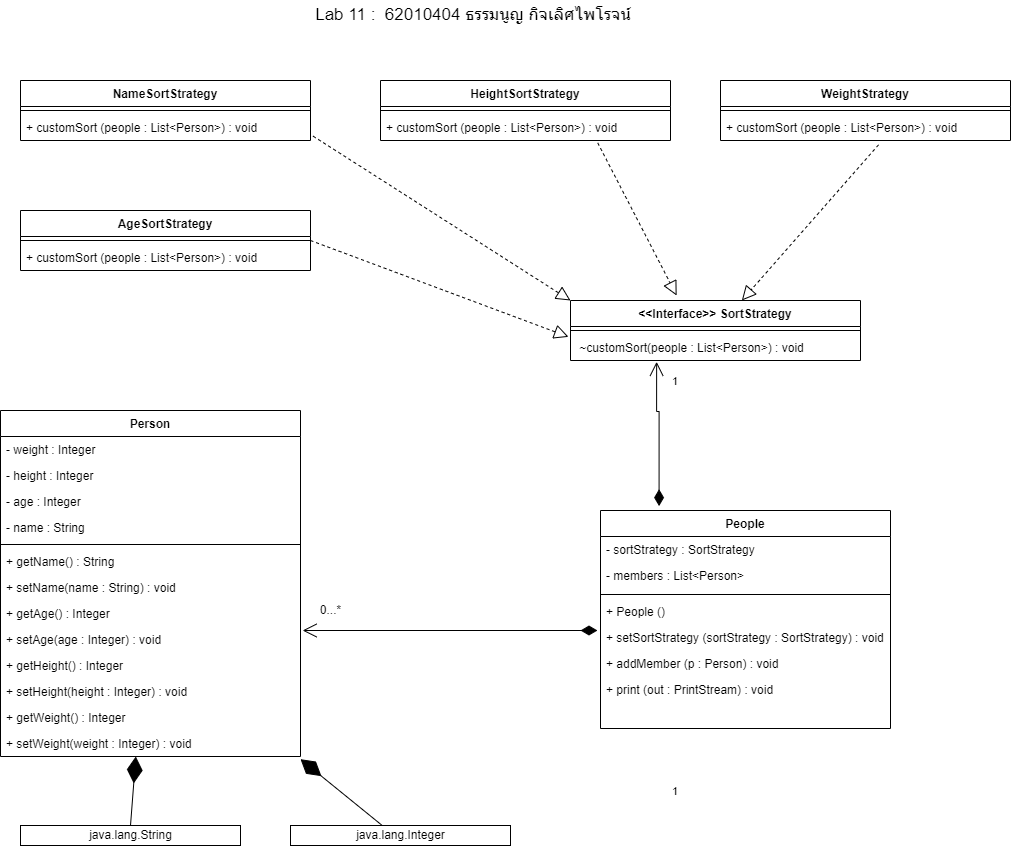

The diagram above was exported from draw.io. Its source (the exported page's mxGraphModel, read from the mxfile embedded in the PNG):
<mxGraphModel dx="942" dy="1811" grid="1" gridSize="10" guides="1" tooltips="1" connect="1" arrows="1" fold="1" page="1" pageScale="1" pageWidth="827" pageHeight="1169" math="0" shadow="0">
  <root>
    <mxCell id="WIyWlLk6GJQsqaUBKTNV-0" />
    <mxCell id="WIyWlLk6GJQsqaUBKTNV-1" parent="WIyWlLk6GJQsqaUBKTNV-0" />
    <mxCell id="zkfFHV4jXpPFQw0GAbJ--0" value="Person" style="swimlane;fontStyle=1;align=center;verticalAlign=top;childLayout=stackLayout;horizontal=1;startSize=26;horizontalStack=0;resizeParent=1;resizeLast=0;collapsible=1;marginBottom=0;rounded=0;shadow=0;strokeWidth=1;" parent="WIyWlLk6GJQsqaUBKTNV-1" vertex="1">
      <mxGeometry x="50" y="150" width="300" height="346" as="geometry">
        <mxRectangle x="230" y="140" width="160" height="26" as="alternateBounds" />
      </mxGeometry>
    </mxCell>
    <mxCell id="zkfFHV4jXpPFQw0GAbJ--1" value="- weight : Integer" style="text;align=left;verticalAlign=top;spacingLeft=4;spacingRight=4;overflow=hidden;rotatable=0;points=[[0,0.5],[1,0.5]];portConstraint=eastwest;" parent="zkfFHV4jXpPFQw0GAbJ--0" vertex="1">
      <mxGeometry y="26" width="300" height="26" as="geometry" />
    </mxCell>
    <mxCell id="zkfFHV4jXpPFQw0GAbJ--2" value="- height : Integer" style="text;align=left;verticalAlign=top;spacingLeft=4;spacingRight=4;overflow=hidden;rotatable=0;points=[[0,0.5],[1,0.5]];portConstraint=eastwest;rounded=0;shadow=0;html=0;" parent="zkfFHV4jXpPFQw0GAbJ--0" vertex="1">
      <mxGeometry y="52" width="300" height="26" as="geometry" />
    </mxCell>
    <mxCell id="zkfFHV4jXpPFQw0GAbJ--3" value="- age : Integer" style="text;align=left;verticalAlign=top;spacingLeft=4;spacingRight=4;overflow=hidden;rotatable=0;points=[[0,0.5],[1,0.5]];portConstraint=eastwest;rounded=0;shadow=0;html=0;" parent="zkfFHV4jXpPFQw0GAbJ--0" vertex="1">
      <mxGeometry y="78" width="300" height="26" as="geometry" />
    </mxCell>
    <mxCell id="56cYKEX6UUW6R2fFOQMO-11" value="- name : String" style="text;align=left;verticalAlign=top;spacingLeft=4;spacingRight=4;overflow=hidden;rotatable=0;points=[[0,0.5],[1,0.5]];portConstraint=eastwest;rounded=0;shadow=0;html=0;" vertex="1" parent="zkfFHV4jXpPFQw0GAbJ--0">
      <mxGeometry y="104" width="300" height="26" as="geometry" />
    </mxCell>
    <mxCell id="zkfFHV4jXpPFQw0GAbJ--4" value="" style="line;html=1;strokeWidth=1;align=left;verticalAlign=middle;spacingTop=-1;spacingLeft=3;spacingRight=3;rotatable=0;labelPosition=right;points=[];portConstraint=eastwest;" parent="zkfFHV4jXpPFQw0GAbJ--0" vertex="1">
      <mxGeometry y="130" width="300" height="8" as="geometry" />
    </mxCell>
    <mxCell id="56cYKEX6UUW6R2fFOQMO-12" value="+ getName() : String " style="text;align=left;verticalAlign=top;spacingLeft=4;spacingRight=4;overflow=hidden;rotatable=0;points=[[0,0.5],[1,0.5]];portConstraint=eastwest;" vertex="1" parent="zkfFHV4jXpPFQw0GAbJ--0">
      <mxGeometry y="138" width="300" height="26" as="geometry" />
    </mxCell>
    <mxCell id="56cYKEX6UUW6R2fFOQMO-13" value="+ setName(name : String) : void " style="text;align=left;verticalAlign=top;spacingLeft=4;spacingRight=4;overflow=hidden;rotatable=0;points=[[0,0.5],[1,0.5]];portConstraint=eastwest;" vertex="1" parent="zkfFHV4jXpPFQw0GAbJ--0">
      <mxGeometry y="164" width="300" height="26" as="geometry" />
    </mxCell>
    <mxCell id="zkfFHV4jXpPFQw0GAbJ--5" value="+ getAge() : Integer " style="text;align=left;verticalAlign=top;spacingLeft=4;spacingRight=4;overflow=hidden;rotatable=0;points=[[0,0.5],[1,0.5]];portConstraint=eastwest;" parent="zkfFHV4jXpPFQw0GAbJ--0" vertex="1">
      <mxGeometry y="190" width="300" height="26" as="geometry" />
    </mxCell>
    <mxCell id="56cYKEX6UUW6R2fFOQMO-14" value="+ setAge(age : Integer) : void " style="text;align=left;verticalAlign=top;spacingLeft=4;spacingRight=4;overflow=hidden;rotatable=0;points=[[0,0.5],[1,0.5]];portConstraint=eastwest;" vertex="1" parent="zkfFHV4jXpPFQw0GAbJ--0">
      <mxGeometry y="216" width="300" height="26" as="geometry" />
    </mxCell>
    <mxCell id="56cYKEX6UUW6R2fFOQMO-16" value="+ getHeight() : Integer " style="text;align=left;verticalAlign=top;spacingLeft=4;spacingRight=4;overflow=hidden;rotatable=0;points=[[0,0.5],[1,0.5]];portConstraint=eastwest;" vertex="1" parent="zkfFHV4jXpPFQw0GAbJ--0">
      <mxGeometry y="242" width="300" height="26" as="geometry" />
    </mxCell>
    <mxCell id="56cYKEX6UUW6R2fFOQMO-15" value="+ setHeight(height : Integer) : void " style="text;align=left;verticalAlign=top;spacingLeft=4;spacingRight=4;overflow=hidden;rotatable=0;points=[[0,0.5],[1,0.5]];portConstraint=eastwest;" vertex="1" parent="zkfFHV4jXpPFQw0GAbJ--0">
      <mxGeometry y="268" width="300" height="26" as="geometry" />
    </mxCell>
    <mxCell id="56cYKEX6UUW6R2fFOQMO-17" value="+ getWeight() : Integer " style="text;align=left;verticalAlign=top;spacingLeft=4;spacingRight=4;overflow=hidden;rotatable=0;points=[[0,0.5],[1,0.5]];portConstraint=eastwest;" vertex="1" parent="zkfFHV4jXpPFQw0GAbJ--0">
      <mxGeometry y="294" width="300" height="26" as="geometry" />
    </mxCell>
    <mxCell id="56cYKEX6UUW6R2fFOQMO-18" value="+ setWeight(weight : Integer) : void " style="text;align=left;verticalAlign=top;spacingLeft=4;spacingRight=4;overflow=hidden;rotatable=0;points=[[0,0.5],[1,0.5]];portConstraint=eastwest;" vertex="1" parent="zkfFHV4jXpPFQw0GAbJ--0">
      <mxGeometry y="320" width="300" height="26" as="geometry" />
    </mxCell>
    <mxCell id="zkfFHV4jXpPFQw0GAbJ--17" value="People" style="swimlane;fontStyle=1;align=center;verticalAlign=top;childLayout=stackLayout;horizontal=1;startSize=26;horizontalStack=0;resizeParent=1;resizeLast=0;collapsible=1;marginBottom=0;rounded=0;shadow=0;strokeWidth=1;" parent="WIyWlLk6GJQsqaUBKTNV-1" vertex="1">
      <mxGeometry x="650" y="250" width="290" height="218" as="geometry">
        <mxRectangle x="550" y="140" width="160" height="26" as="alternateBounds" />
      </mxGeometry>
    </mxCell>
    <mxCell id="zkfFHV4jXpPFQw0GAbJ--18" value="- sortStrategy : SortStrategy" style="text;align=left;verticalAlign=top;spacingLeft=4;spacingRight=4;overflow=hidden;rotatable=0;points=[[0,0.5],[1,0.5]];portConstraint=eastwest;" parent="zkfFHV4jXpPFQw0GAbJ--17" vertex="1">
      <mxGeometry y="26" width="290" height="26" as="geometry" />
    </mxCell>
    <mxCell id="zkfFHV4jXpPFQw0GAbJ--19" value="- members : List&lt;Person&gt;" style="text;align=left;verticalAlign=top;spacingLeft=4;spacingRight=4;overflow=hidden;rotatable=0;points=[[0,0.5],[1,0.5]];portConstraint=eastwest;rounded=0;shadow=0;html=0;" parent="zkfFHV4jXpPFQw0GAbJ--17" vertex="1">
      <mxGeometry y="52" width="290" height="28" as="geometry" />
    </mxCell>
    <mxCell id="zkfFHV4jXpPFQw0GAbJ--23" value="" style="line;html=1;strokeWidth=1;align=left;verticalAlign=middle;spacingTop=-1;spacingLeft=3;spacingRight=3;rotatable=0;labelPosition=right;points=[];portConstraint=eastwest;" parent="zkfFHV4jXpPFQw0GAbJ--17" vertex="1">
      <mxGeometry y="80" width="290" height="8" as="geometry" />
    </mxCell>
    <mxCell id="zkfFHV4jXpPFQw0GAbJ--24" value="+ People ()" style="text;align=left;verticalAlign=top;spacingLeft=4;spacingRight=4;overflow=hidden;rotatable=0;points=[[0,0.5],[1,0.5]];portConstraint=eastwest;" parent="zkfFHV4jXpPFQw0GAbJ--17" vertex="1">
      <mxGeometry y="88" width="290" height="26" as="geometry" />
    </mxCell>
    <mxCell id="zkfFHV4jXpPFQw0GAbJ--25" value="+ setSortStrategy (sortStrategy : SortStrategy) : void" style="text;align=left;verticalAlign=top;spacingLeft=4;spacingRight=4;overflow=hidden;rotatable=0;points=[[0,0.5],[1,0.5]];portConstraint=eastwest;" parent="zkfFHV4jXpPFQw0GAbJ--17" vertex="1">
      <mxGeometry y="114" width="290" height="26" as="geometry" />
    </mxCell>
    <mxCell id="56cYKEX6UUW6R2fFOQMO-9" value="+ addMember (p : Person) : void" style="text;align=left;verticalAlign=top;spacingLeft=4;spacingRight=4;overflow=hidden;rotatable=0;points=[[0,0.5],[1,0.5]];portConstraint=eastwest;" vertex="1" parent="zkfFHV4jXpPFQw0GAbJ--17">
      <mxGeometry y="140" width="290" height="26" as="geometry" />
    </mxCell>
    <mxCell id="56cYKEX6UUW6R2fFOQMO-10" value="+ print (out : PrintStream) : void" style="text;align=left;verticalAlign=top;spacingLeft=4;spacingRight=4;overflow=hidden;rotatable=0;points=[[0,0.5],[1,0.5]];portConstraint=eastwest;" vertex="1" parent="zkfFHV4jXpPFQw0GAbJ--17">
      <mxGeometry y="166" width="290" height="26" as="geometry" />
    </mxCell>
    <mxCell id="56cYKEX6UUW6R2fFOQMO-5" value="1" style="endArrow=open;html=1;endSize=12;startArrow=diamondThin;startSize=14;startFill=1;edgeStyle=orthogonalEdgeStyle;align=left;verticalAlign=bottom;rounded=0;entryX=1.007;entryY=1.154;entryDx=0;entryDy=0;entryPerimeter=0;" edge="1" parent="WIyWlLk6GJQsqaUBKTNV-1" target="zkfFHV4jXpPFQw0GAbJ--5">
      <mxGeometry x="-0.9329" y="188" relative="1" as="geometry">
        <mxPoint x="630" y="370" as="sourcePoint" />
        <mxPoint x="590" y="160" as="targetPoint" />
        <Array as="points">
          <mxPoint x="640" y="370" />
        </Array>
        <mxPoint x="80" y="-18" as="offset" />
      </mxGeometry>
    </mxCell>
    <mxCell id="56cYKEX6UUW6R2fFOQMO-6" value="0...*" style="text;html=1;align=center;verticalAlign=middle;resizable=0;points=[];autosize=1;strokeColor=none;fillColor=none;" vertex="1" parent="WIyWlLk6GJQsqaUBKTNV-1">
      <mxGeometry x="360" y="340" width="40" height="20" as="geometry" />
    </mxCell>
    <mxCell id="56cYKEX6UUW6R2fFOQMO-19" value="java.lang.String" style="html=1;" vertex="1" parent="WIyWlLk6GJQsqaUBKTNV-1">
      <mxGeometry x="70" y="565" width="220" height="20" as="geometry" />
    </mxCell>
    <mxCell id="56cYKEX6UUW6R2fFOQMO-20" value="java.lang.Integer" style="html=1;" vertex="1" parent="WIyWlLk6GJQsqaUBKTNV-1">
      <mxGeometry x="340" y="565" width="220" height="20" as="geometry" />
    </mxCell>
    <mxCell id="56cYKEX6UUW6R2fFOQMO-21" value="" style="endArrow=diamondThin;endFill=1;endSize=24;html=1;rounded=0;entryX=0.451;entryY=1;entryDx=0;entryDy=0;entryPerimeter=0;exitX=0.5;exitY=0;exitDx=0;exitDy=0;" edge="1" parent="WIyWlLk6GJQsqaUBKTNV-1" source="56cYKEX6UUW6R2fFOQMO-19" target="56cYKEX6UUW6R2fFOQMO-18">
      <mxGeometry width="160" relative="1" as="geometry">
        <mxPoint x="140" y="680" as="sourcePoint" />
        <mxPoint x="300" y="680" as="targetPoint" />
      </mxGeometry>
    </mxCell>
    <mxCell id="56cYKEX6UUW6R2fFOQMO-22" value="" style="endArrow=diamondThin;endFill=1;endSize=24;html=1;rounded=0;entryX=1;entryY=1.103;entryDx=0;entryDy=0;entryPerimeter=0;exitX=0.415;exitY=-0.017;exitDx=0;exitDy=0;exitPerimeter=0;" edge="1" parent="WIyWlLk6GJQsqaUBKTNV-1" source="56cYKEX6UUW6R2fFOQMO-20" target="56cYKEX6UUW6R2fFOQMO-18">
      <mxGeometry width="160" relative="1" as="geometry">
        <mxPoint x="260" y="660" as="sourcePoint" />
        <mxPoint x="420" y="660" as="targetPoint" />
      </mxGeometry>
    </mxCell>
    <mxCell id="56cYKEX6UUW6R2fFOQMO-23" value="&lt;&lt;Interface&gt;&gt; SortStrategy" style="swimlane;fontStyle=1;align=center;verticalAlign=top;childLayout=stackLayout;horizontal=1;startSize=26;horizontalStack=0;resizeParent=1;resizeParentMax=0;resizeLast=0;collapsible=1;marginBottom=0;" vertex="1" parent="WIyWlLk6GJQsqaUBKTNV-1">
      <mxGeometry x="620" y="40" width="290" height="60" as="geometry" />
    </mxCell>
    <mxCell id="56cYKEX6UUW6R2fFOQMO-25" value="" style="line;strokeWidth=1;fillColor=none;align=left;verticalAlign=middle;spacingTop=-1;spacingLeft=3;spacingRight=3;rotatable=0;labelPosition=right;points=[];portConstraint=eastwest;" vertex="1" parent="56cYKEX6UUW6R2fFOQMO-23">
      <mxGeometry y="26" width="290" height="8" as="geometry" />
    </mxCell>
    <mxCell id="56cYKEX6UUW6R2fFOQMO-26" value=" ~customSort(people : List&lt;Person&gt;) : void" style="text;strokeColor=none;fillColor=none;align=left;verticalAlign=top;spacingLeft=4;spacingRight=4;overflow=hidden;rotatable=0;points=[[0,0.5],[1,0.5]];portConstraint=eastwest;" vertex="1" parent="56cYKEX6UUW6R2fFOQMO-23">
      <mxGeometry y="34" width="290" height="26" as="geometry" />
    </mxCell>
    <mxCell id="56cYKEX6UUW6R2fFOQMO-27" value="1" style="endArrow=open;html=1;endSize=12;startArrow=diamondThin;startSize=14;startFill=1;edgeStyle=orthogonalEdgeStyle;align=left;verticalAlign=bottom;rounded=0;exitX=0.202;exitY=-0.02;exitDx=0;exitDy=0;exitPerimeter=0;entryX=0.297;entryY=1.051;entryDx=0;entryDy=0;entryPerimeter=0;" edge="1" parent="WIyWlLk6GJQsqaUBKTNV-1" source="zkfFHV4jXpPFQw0GAbJ--17" target="56cYKEX6UUW6R2fFOQMO-26">
      <mxGeometry x="0.6095" y="-14" relative="1" as="geometry">
        <mxPoint x="707.9" y="170" as="sourcePoint" />
        <mxPoint x="550" y="250" as="targetPoint" />
        <Array as="points">
          <mxPoint x="709" y="151" />
          <mxPoint x="706" y="151" />
        </Array>
        <mxPoint as="offset" />
      </mxGeometry>
    </mxCell>
    <mxCell id="56cYKEX6UUW6R2fFOQMO-28" value="NameSortStrategy" style="swimlane;fontStyle=1;align=center;verticalAlign=top;childLayout=stackLayout;horizontal=1;startSize=26;horizontalStack=0;resizeParent=1;resizeParentMax=0;resizeLast=0;collapsible=1;marginBottom=0;" vertex="1" parent="WIyWlLk6GJQsqaUBKTNV-1">
      <mxGeometry x="70" y="-180" width="290" height="60" as="geometry" />
    </mxCell>
    <mxCell id="56cYKEX6UUW6R2fFOQMO-29" value="" style="line;strokeWidth=1;fillColor=none;align=left;verticalAlign=middle;spacingTop=-1;spacingLeft=3;spacingRight=3;rotatable=0;labelPosition=right;points=[];portConstraint=eastwest;" vertex="1" parent="56cYKEX6UUW6R2fFOQMO-28">
      <mxGeometry y="26" width="290" height="8" as="geometry" />
    </mxCell>
    <mxCell id="56cYKEX6UUW6R2fFOQMO-30" value="+ customSort (people : List&lt;Person&gt;) : void" style="text;strokeColor=none;fillColor=none;align=left;verticalAlign=top;spacingLeft=4;spacingRight=4;overflow=hidden;rotatable=0;points=[[0,0.5],[1,0.5]];portConstraint=eastwest;" vertex="1" parent="56cYKEX6UUW6R2fFOQMO-28">
      <mxGeometry y="34" width="290" height="26" as="geometry" />
    </mxCell>
    <mxCell id="56cYKEX6UUW6R2fFOQMO-31" value="AgeSortStrategy" style="swimlane;fontStyle=1;align=center;verticalAlign=top;childLayout=stackLayout;horizontal=1;startSize=26;horizontalStack=0;resizeParent=1;resizeParentMax=0;resizeLast=0;collapsible=1;marginBottom=0;" vertex="1" parent="WIyWlLk6GJQsqaUBKTNV-1">
      <mxGeometry x="70" y="-50" width="290" height="60" as="geometry" />
    </mxCell>
    <mxCell id="56cYKEX6UUW6R2fFOQMO-32" value="" style="line;strokeWidth=1;fillColor=none;align=left;verticalAlign=middle;spacingTop=-1;spacingLeft=3;spacingRight=3;rotatable=0;labelPosition=right;points=[];portConstraint=eastwest;" vertex="1" parent="56cYKEX6UUW6R2fFOQMO-31">
      <mxGeometry y="26" width="290" height="8" as="geometry" />
    </mxCell>
    <mxCell id="56cYKEX6UUW6R2fFOQMO-33" value="+ customSort (people : List&lt;Person&gt;) : void" style="text;strokeColor=none;fillColor=none;align=left;verticalAlign=top;spacingLeft=4;spacingRight=4;overflow=hidden;rotatable=0;points=[[0,0.5],[1,0.5]];portConstraint=eastwest;" vertex="1" parent="56cYKEX6UUW6R2fFOQMO-31">
      <mxGeometry y="34" width="290" height="26" as="geometry" />
    </mxCell>
    <mxCell id="56cYKEX6UUW6R2fFOQMO-34" value="HeightSortStrategy" style="swimlane;fontStyle=1;align=center;verticalAlign=top;childLayout=stackLayout;horizontal=1;startSize=26;horizontalStack=0;resizeParent=1;resizeParentMax=0;resizeLast=0;collapsible=1;marginBottom=0;" vertex="1" parent="WIyWlLk6GJQsqaUBKTNV-1">
      <mxGeometry x="430" y="-180" width="290" height="60" as="geometry" />
    </mxCell>
    <mxCell id="56cYKEX6UUW6R2fFOQMO-35" value="" style="line;strokeWidth=1;fillColor=none;align=left;verticalAlign=middle;spacingTop=-1;spacingLeft=3;spacingRight=3;rotatable=0;labelPosition=right;points=[];portConstraint=eastwest;" vertex="1" parent="56cYKEX6UUW6R2fFOQMO-34">
      <mxGeometry y="26" width="290" height="8" as="geometry" />
    </mxCell>
    <mxCell id="56cYKEX6UUW6R2fFOQMO-36" value="+ customSort (people : List&lt;Person&gt;) : void" style="text;strokeColor=none;fillColor=none;align=left;verticalAlign=top;spacingLeft=4;spacingRight=4;overflow=hidden;rotatable=0;points=[[0,0.5],[1,0.5]];portConstraint=eastwest;" vertex="1" parent="56cYKEX6UUW6R2fFOQMO-34">
      <mxGeometry y="34" width="290" height="26" as="geometry" />
    </mxCell>
    <mxCell id="56cYKEX6UUW6R2fFOQMO-37" value="WeightStrategy" style="swimlane;fontStyle=1;align=center;verticalAlign=top;childLayout=stackLayout;horizontal=1;startSize=26;horizontalStack=0;resizeParent=1;resizeParentMax=0;resizeLast=0;collapsible=1;marginBottom=0;" vertex="1" parent="WIyWlLk6GJQsqaUBKTNV-1">
      <mxGeometry x="770" y="-180" width="290" height="60" as="geometry" />
    </mxCell>
    <mxCell id="56cYKEX6UUW6R2fFOQMO-38" value="" style="line;strokeWidth=1;fillColor=none;align=left;verticalAlign=middle;spacingTop=-1;spacingLeft=3;spacingRight=3;rotatable=0;labelPosition=right;points=[];portConstraint=eastwest;" vertex="1" parent="56cYKEX6UUW6R2fFOQMO-37">
      <mxGeometry y="26" width="290" height="8" as="geometry" />
    </mxCell>
    <mxCell id="56cYKEX6UUW6R2fFOQMO-39" value="+ customSort (people : List&lt;Person&gt;) : void" style="text;strokeColor=none;fillColor=none;align=left;verticalAlign=top;spacingLeft=4;spacingRight=4;overflow=hidden;rotatable=0;points=[[0,0.5],[1,0.5]];portConstraint=eastwest;" vertex="1" parent="56cYKEX6UUW6R2fFOQMO-37">
      <mxGeometry y="34" width="290" height="26" as="geometry" />
    </mxCell>
    <mxCell id="56cYKEX6UUW6R2fFOQMO-40" value="" style="endArrow=block;dashed=1;endFill=0;endSize=12;html=1;rounded=0;entryX=-0.007;entryY=0.09;entryDx=0;entryDy=0;entryPerimeter=0;" edge="1" parent="WIyWlLk6GJQsqaUBKTNV-1" target="56cYKEX6UUW6R2fFOQMO-26">
      <mxGeometry width="160" relative="1" as="geometry">
        <mxPoint x="360" y="-20" as="sourcePoint" />
        <mxPoint x="520" y="-20" as="targetPoint" />
      </mxGeometry>
    </mxCell>
    <mxCell id="56cYKEX6UUW6R2fFOQMO-41" value="" style="endArrow=block;dashed=1;endFill=0;endSize=12;html=1;rounded=0;exitX=1.009;exitY=0.833;exitDx=0;exitDy=0;exitPerimeter=0;entryX=0;entryY=0;entryDx=0;entryDy=0;" edge="1" parent="WIyWlLk6GJQsqaUBKTNV-1" source="56cYKEX6UUW6R2fFOQMO-30" target="56cYKEX6UUW6R2fFOQMO-23">
      <mxGeometry width="160" relative="1" as="geometry">
        <mxPoint x="410" y="120" as="sourcePoint" />
        <mxPoint x="570" y="120" as="targetPoint" />
      </mxGeometry>
    </mxCell>
    <mxCell id="56cYKEX6UUW6R2fFOQMO-42" value="" style="endArrow=block;dashed=1;endFill=0;endSize=12;html=1;rounded=0;exitX=0.749;exitY=1.09;exitDx=0;exitDy=0;exitPerimeter=0;entryX=0.366;entryY=-0.083;entryDx=0;entryDy=0;entryPerimeter=0;" edge="1" parent="WIyWlLk6GJQsqaUBKTNV-1" source="56cYKEX6UUW6R2fFOQMO-36" target="56cYKEX6UUW6R2fFOQMO-23">
      <mxGeometry width="160" relative="1" as="geometry">
        <mxPoint x="630" y="-70" as="sourcePoint" />
        <mxPoint x="790" y="-70" as="targetPoint" />
      </mxGeometry>
    </mxCell>
    <mxCell id="56cYKEX6UUW6R2fFOQMO-43" value="" style="endArrow=block;dashed=1;endFill=0;endSize=12;html=1;rounded=0;exitX=0.545;exitY=1.167;exitDx=0;exitDy=0;exitPerimeter=0;" edge="1" parent="WIyWlLk6GJQsqaUBKTNV-1" source="56cYKEX6UUW6R2fFOQMO-39" target="56cYKEX6UUW6R2fFOQMO-23">
      <mxGeometry width="160" relative="1" as="geometry">
        <mxPoint x="770" y="-40" as="sourcePoint" />
        <mxPoint x="930" y="-40" as="targetPoint" />
      </mxGeometry>
    </mxCell>
    <mxCell id="56cYKEX6UUW6R2fFOQMO-44" value="&lt;font style=&quot;font-size: 17px&quot;&gt;Lab 11 :&amp;nbsp; 62010404 ธรรมนูญ กิจเลิศไพโรจน์&lt;/font&gt;" style="text;html=1;strokeColor=none;fillColor=none;align=center;verticalAlign=middle;whiteSpace=wrap;rounded=0;" vertex="1" parent="WIyWlLk6GJQsqaUBKTNV-1">
      <mxGeometry x="340" y="-260" width="366" height="30" as="geometry" />
    </mxCell>
  </root>
</mxGraphModel>